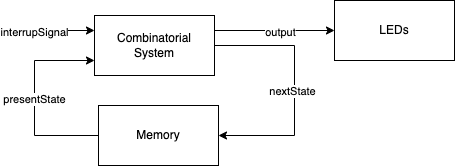

The diagram above was exported from draw.io. Its source (the exported page's mxGraphModel, read from the mxfile embedded in the PNG):
<mxGraphModel dx="946" dy="589" grid="1" gridSize="10" guides="1" tooltips="1" connect="1" arrows="1" fold="1" page="1" pageScale="1" pageWidth="827" pageHeight="1169" math="0" shadow="0">
  <root>
    <mxCell id="0" />
    <mxCell id="1" parent="0" />
    <mxCell id="X9MVb2bURA6a5rxTXGaX-3" style="edgeStyle=orthogonalEdgeStyle;rounded=0;orthogonalLoop=1;jettySize=auto;html=1;exitX=1;exitY=0.5;exitDx=0;exitDy=0;entryX=1;entryY=0.5;entryDx=0;entryDy=0;" edge="1" parent="1" source="X9MVb2bURA6a5rxTXGaX-1" target="X9MVb2bURA6a5rxTXGaX-2">
      <mxGeometry relative="1" as="geometry">
        <Array as="points">
          <mxPoint x="550" y="150" />
          <mxPoint x="550" y="240" />
        </Array>
      </mxGeometry>
    </mxCell>
    <mxCell id="X9MVb2bURA6a5rxTXGaX-4" value="nextState" style="edgeLabel;html=1;align=center;verticalAlign=middle;resizable=0;points=[];" vertex="1" connectable="0" parent="X9MVb2bURA6a5rxTXGaX-3">
      <mxGeometry x="0.0177" y="-3" relative="1" as="geometry">
        <mxPoint as="offset" />
      </mxGeometry>
    </mxCell>
    <mxCell id="X9MVb2bURA6a5rxTXGaX-9" style="edgeStyle=orthogonalEdgeStyle;curved=1;rounded=0;orthogonalLoop=1;jettySize=auto;html=1;exitX=1;exitY=0.25;exitDx=0;exitDy=0;" edge="1" parent="1" source="X9MVb2bURA6a5rxTXGaX-1" target="X9MVb2bURA6a5rxTXGaX-8">
      <mxGeometry relative="1" as="geometry" />
    </mxCell>
    <mxCell id="X9MVb2bURA6a5rxTXGaX-10" value="output" style="edgeLabel;html=1;align=center;verticalAlign=middle;resizable=0;points=[];" vertex="1" connectable="0" parent="X9MVb2bURA6a5rxTXGaX-9">
      <mxGeometry x="0.0833" relative="1" as="geometry">
        <mxPoint y="1" as="offset" />
      </mxGeometry>
    </mxCell>
    <mxCell id="X9MVb2bURA6a5rxTXGaX-1" value="Combinatorial&lt;br&gt;System" style="rounded=0;whiteSpace=wrap;html=1;" vertex="1" parent="1">
      <mxGeometry x="350" y="120" width="120" height="60" as="geometry" />
    </mxCell>
    <mxCell id="X9MVb2bURA6a5rxTXGaX-5" value="presentState" style="edgeStyle=orthogonalEdgeStyle;rounded=0;orthogonalLoop=1;jettySize=auto;html=1;exitX=0;exitY=0.5;exitDx=0;exitDy=0;entryX=0;entryY=0.75;entryDx=0;entryDy=0;" edge="1" parent="1" source="X9MVb2bURA6a5rxTXGaX-2" target="X9MVb2bURA6a5rxTXGaX-1">
      <mxGeometry relative="1" as="geometry">
        <Array as="points">
          <mxPoint x="290" y="240" />
          <mxPoint x="290" y="165" />
        </Array>
      </mxGeometry>
    </mxCell>
    <mxCell id="X9MVb2bURA6a5rxTXGaX-2" value="Memory" style="rounded=0;whiteSpace=wrap;html=1;" vertex="1" parent="1">
      <mxGeometry x="354" y="210" width="120" height="60" as="geometry" />
    </mxCell>
    <mxCell id="X9MVb2bURA6a5rxTXGaX-6" value="" style="endArrow=classic;html=1;rounded=0;curved=1;entryX=0;entryY=0.25;entryDx=0;entryDy=0;" edge="1" parent="1" target="X9MVb2bURA6a5rxTXGaX-1">
      <mxGeometry width="50" height="50" relative="1" as="geometry">
        <mxPoint x="260" y="135" as="sourcePoint" />
        <mxPoint x="440" y="220" as="targetPoint" />
      </mxGeometry>
    </mxCell>
    <mxCell id="X9MVb2bURA6a5rxTXGaX-7" value="interrupSignal" style="edgeLabel;html=1;align=center;verticalAlign=middle;resizable=0;points=[];" vertex="1" connectable="0" parent="X9MVb2bURA6a5rxTXGaX-6">
      <mxGeometry x="-0.3556" y="-1" relative="1" as="geometry">
        <mxPoint as="offset" />
      </mxGeometry>
    </mxCell>
    <mxCell id="X9MVb2bURA6a5rxTXGaX-8" value="LEDs" style="rounded=0;whiteSpace=wrap;html=1;" vertex="1" parent="1">
      <mxGeometry x="590" y="105" width="120" height="60" as="geometry" />
    </mxCell>
  </root>
</mxGraphModel>